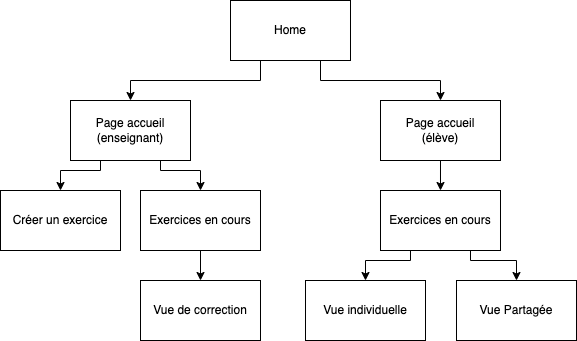

The diagram above was exported from draw.io. Its source (the exported page's mxGraphModel, read from the mxfile embedded in the PNG):
<mxGraphModel dx="1426" dy="741" grid="1" gridSize="10" guides="1" tooltips="1" connect="1" arrows="1" fold="1" page="1" pageScale="1" pageWidth="1169" pageHeight="827" math="0" shadow="0">
  <root>
    <mxCell id="0" />
    <mxCell id="1" parent="0" />
    <mxCell id="PfyLN0bg8L3UwDhuCh7N-11" style="edgeStyle=orthogonalEdgeStyle;rounded=0;orthogonalLoop=1;jettySize=auto;html=1;exitX=0.25;exitY=1;exitDx=0;exitDy=0;entryX=0.5;entryY=0;entryDx=0;entryDy=0;" parent="1" source="PfyLN0bg8L3UwDhuCh7N-1" target="PfyLN0bg8L3UwDhuCh7N-2" edge="1">
      <mxGeometry relative="1" as="geometry" />
    </mxCell>
    <mxCell id="PfyLN0bg8L3UwDhuCh7N-12" style="edgeStyle=orthogonalEdgeStyle;rounded=0;orthogonalLoop=1;jettySize=auto;html=1;exitX=0.75;exitY=1;exitDx=0;exitDy=0;" parent="1" source="PfyLN0bg8L3UwDhuCh7N-1" target="PfyLN0bg8L3UwDhuCh7N-3" edge="1">
      <mxGeometry relative="1" as="geometry" />
    </mxCell>
    <mxCell id="PfyLN0bg8L3UwDhuCh7N-1" value="Home" style="rounded=0;whiteSpace=wrap;html=1;" parent="1" vertex="1">
      <mxGeometry x="390" y="100" width="120" height="60" as="geometry" />
    </mxCell>
    <mxCell id="PfyLN0bg8L3UwDhuCh7N-16" style="edgeStyle=orthogonalEdgeStyle;rounded=0;orthogonalLoop=1;jettySize=auto;html=1;exitX=0.25;exitY=1;exitDx=0;exitDy=0;" parent="1" source="PfyLN0bg8L3UwDhuCh7N-2" target="PfyLN0bg8L3UwDhuCh7N-6" edge="1">
      <mxGeometry relative="1" as="geometry">
        <Array as="points">
          <mxPoint x="260" y="270" />
          <mxPoint x="220" y="270" />
        </Array>
      </mxGeometry>
    </mxCell>
    <mxCell id="PfyLN0bg8L3UwDhuCh7N-17" style="edgeStyle=orthogonalEdgeStyle;rounded=0;orthogonalLoop=1;jettySize=auto;html=1;exitX=0.75;exitY=1;exitDx=0;exitDy=0;" parent="1" source="PfyLN0bg8L3UwDhuCh7N-2" target="PfyLN0bg8L3UwDhuCh7N-5" edge="1">
      <mxGeometry relative="1" as="geometry">
        <Array as="points">
          <mxPoint x="320" y="270" />
          <mxPoint x="360" y="270" />
        </Array>
      </mxGeometry>
    </mxCell>
    <mxCell id="PfyLN0bg8L3UwDhuCh7N-2" value="Page accueil&lt;br&gt;(enseignant)" style="rounded=0;whiteSpace=wrap;html=1;" parent="1" vertex="1">
      <mxGeometry x="230" y="200" width="120" height="60" as="geometry" />
    </mxCell>
    <mxCell id="PfyLN0bg8L3UwDhuCh7N-13" style="edgeStyle=orthogonalEdgeStyle;rounded=0;orthogonalLoop=1;jettySize=auto;html=1;exitX=0.5;exitY=1;exitDx=0;exitDy=0;" parent="1" source="PfyLN0bg8L3UwDhuCh7N-3" target="PfyLN0bg8L3UwDhuCh7N-4" edge="1">
      <mxGeometry relative="1" as="geometry" />
    </mxCell>
    <mxCell id="PfyLN0bg8L3UwDhuCh7N-3" value="Page accueil&lt;br&gt;(élève)" style="rounded=0;whiteSpace=wrap;html=1;" parent="1" vertex="1">
      <mxGeometry x="540" y="200" width="120" height="60" as="geometry" />
    </mxCell>
    <mxCell id="PfyLN0bg8L3UwDhuCh7N-14" style="edgeStyle=orthogonalEdgeStyle;rounded=0;orthogonalLoop=1;jettySize=auto;html=1;exitX=0.25;exitY=1;exitDx=0;exitDy=0;entryX=0.5;entryY=0;entryDx=0;entryDy=0;" parent="1" source="PfyLN0bg8L3UwDhuCh7N-4" target="PfyLN0bg8L3UwDhuCh7N-7" edge="1">
      <mxGeometry relative="1" as="geometry">
        <Array as="points">
          <mxPoint x="570" y="360" />
          <mxPoint x="525" y="360" />
        </Array>
      </mxGeometry>
    </mxCell>
    <mxCell id="PfyLN0bg8L3UwDhuCh7N-15" style="edgeStyle=orthogonalEdgeStyle;rounded=0;orthogonalLoop=1;jettySize=auto;html=1;exitX=0.75;exitY=1;exitDx=0;exitDy=0;" parent="1" source="PfyLN0bg8L3UwDhuCh7N-4" target="PfyLN0bg8L3UwDhuCh7N-8" edge="1">
      <mxGeometry relative="1" as="geometry">
        <Array as="points">
          <mxPoint x="630" y="360" />
          <mxPoint x="676" y="360" />
        </Array>
      </mxGeometry>
    </mxCell>
    <mxCell id="PfyLN0bg8L3UwDhuCh7N-4" value="Exercices en cours" style="rounded=0;whiteSpace=wrap;html=1;" parent="1" vertex="1">
      <mxGeometry x="540" y="290" width="120" height="60" as="geometry" />
    </mxCell>
    <mxCell id="PfyLN0bg8L3UwDhuCh7N-18" style="edgeStyle=orthogonalEdgeStyle;rounded=0;orthogonalLoop=1;jettySize=auto;html=1;exitX=0.5;exitY=1;exitDx=0;exitDy=0;" parent="1" source="PfyLN0bg8L3UwDhuCh7N-5" target="PfyLN0bg8L3UwDhuCh7N-9" edge="1">
      <mxGeometry relative="1" as="geometry" />
    </mxCell>
    <mxCell id="PfyLN0bg8L3UwDhuCh7N-5" value="Exercices en cours" style="rounded=0;whiteSpace=wrap;html=1;" parent="1" vertex="1">
      <mxGeometry x="300" y="290" width="120" height="60" as="geometry" />
    </mxCell>
    <mxCell id="PfyLN0bg8L3UwDhuCh7N-6" value="Créer un exercice" style="rounded=0;whiteSpace=wrap;html=1;" parent="1" vertex="1">
      <mxGeometry x="160" y="290" width="120" height="60" as="geometry" />
    </mxCell>
    <mxCell id="PfyLN0bg8L3UwDhuCh7N-7" value="Vue individuelle" style="rounded=0;whiteSpace=wrap;html=1;" parent="1" vertex="1">
      <mxGeometry x="465" y="380" width="120" height="60" as="geometry" />
    </mxCell>
    <mxCell id="PfyLN0bg8L3UwDhuCh7N-8" value="Vue Partagée" style="rounded=0;whiteSpace=wrap;html=1;" parent="1" vertex="1">
      <mxGeometry x="616" y="380" width="120" height="60" as="geometry" />
    </mxCell>
    <mxCell id="PfyLN0bg8L3UwDhuCh7N-9" value="Vue de correction" style="rounded=0;whiteSpace=wrap;html=1;" parent="1" vertex="1">
      <mxGeometry x="300" y="380" width="120" height="60" as="geometry" />
    </mxCell>
  </root>
</mxGraphModel>